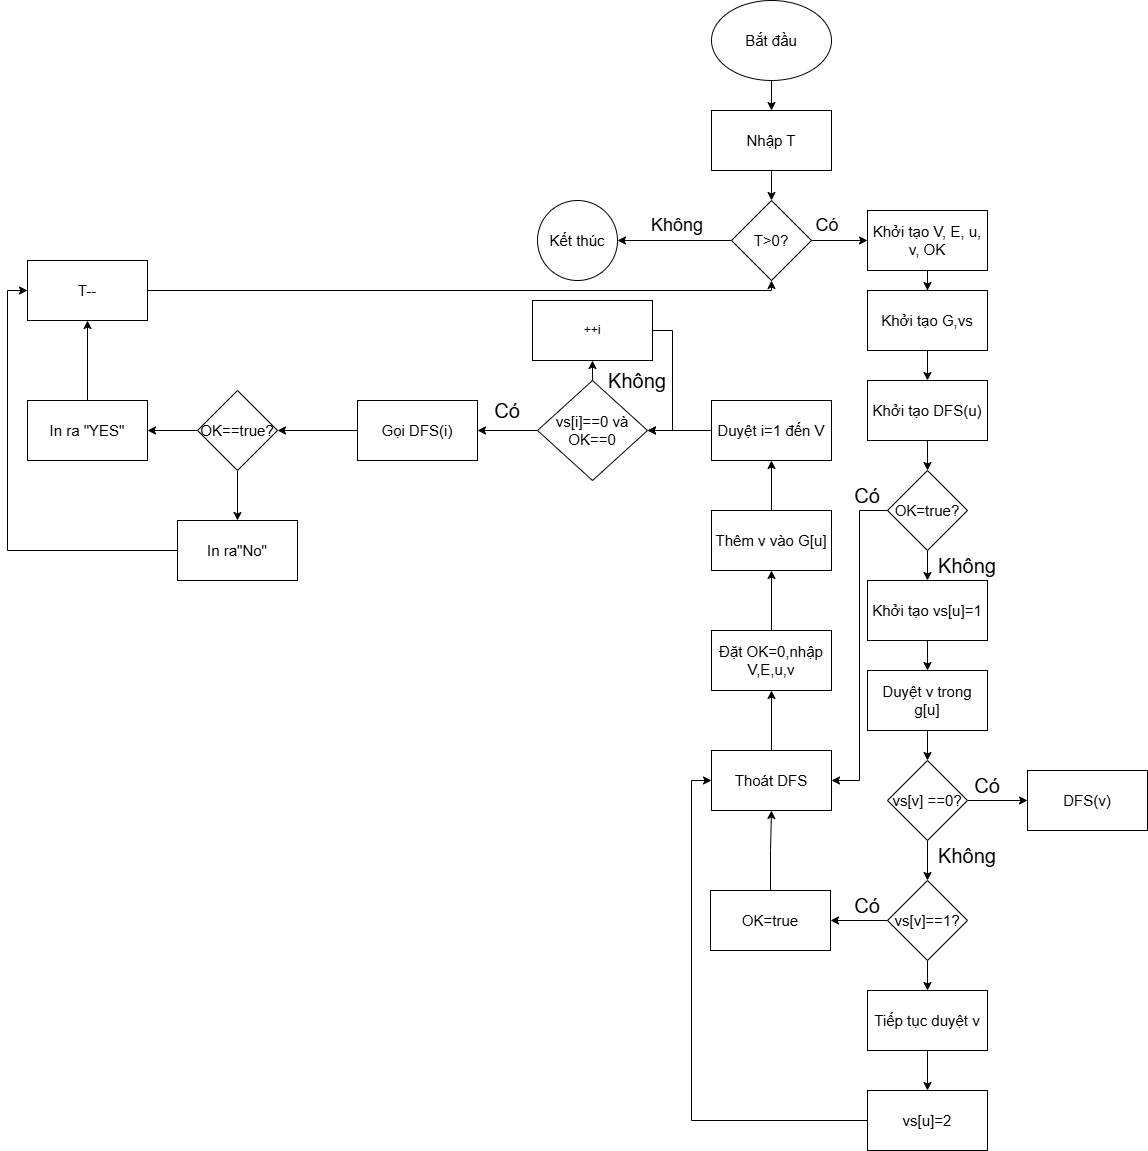

The diagram above was exported from draw.io. Its source (the exported page's mxGraphModel, read from the mxfile embedded in the PNG):
<mxGraphModel dx="2911" dy="1054" grid="1" gridSize="10" guides="1" tooltips="1" connect="1" arrows="1" fold="1" page="1" pageScale="1" pageWidth="827" pageHeight="1169" math="0" shadow="0">
  <root>
    <mxCell id="0" />
    <mxCell id="1" parent="0" />
    <mxCell id="-hn0QEFB0Dj0tt518N3E-3" value="" style="edgeStyle=orthogonalEdgeStyle;rounded=0;orthogonalLoop=1;jettySize=auto;html=1;" parent="1" source="-hn0QEFB0Dj0tt518N3E-1" target="-hn0QEFB0Dj0tt518N3E-2" edge="1">
      <mxGeometry relative="1" as="geometry" />
    </mxCell>
    <mxCell id="-hn0QEFB0Dj0tt518N3E-1" value="Bắt đầu" style="ellipse;whiteSpace=wrap;html=1;fontSize=15;" parent="1" vertex="1">
      <mxGeometry x="354" width="120" height="80" as="geometry" />
    </mxCell>
    <mxCell id="-hn0QEFB0Dj0tt518N3E-7" value="" style="edgeStyle=orthogonalEdgeStyle;rounded=0;orthogonalLoop=1;jettySize=auto;html=1;" parent="1" source="-hn0QEFB0Dj0tt518N3E-2" target="-hn0QEFB0Dj0tt518N3E-6" edge="1">
      <mxGeometry relative="1" as="geometry" />
    </mxCell>
    <mxCell id="-hn0QEFB0Dj0tt518N3E-2" value="Nhập T" style="whiteSpace=wrap;html=1;fontSize=15;" parent="1" vertex="1">
      <mxGeometry x="354" y="110" width="120" height="60" as="geometry" />
    </mxCell>
    <mxCell id="-hn0QEFB0Dj0tt518N3E-9" value="" style="edgeStyle=orthogonalEdgeStyle;rounded=0;orthogonalLoop=1;jettySize=auto;html=1;" parent="1" source="-hn0QEFB0Dj0tt518N3E-6" target="-hn0QEFB0Dj0tt518N3E-8" edge="1">
      <mxGeometry relative="1" as="geometry" />
    </mxCell>
    <mxCell id="-hn0QEFB0Dj0tt518N3E-13" value="" style="edgeStyle=orthogonalEdgeStyle;rounded=0;orthogonalLoop=1;jettySize=auto;html=1;" parent="1" source="-hn0QEFB0Dj0tt518N3E-6" target="-hn0QEFB0Dj0tt518N3E-12" edge="1">
      <mxGeometry relative="1" as="geometry" />
    </mxCell>
    <mxCell id="-hn0QEFB0Dj0tt518N3E-6" value="T&amp;gt;0?" style="rhombus;whiteSpace=wrap;html=1;fontSize=15;" parent="1" vertex="1">
      <mxGeometry x="374" y="200" width="80" height="80" as="geometry" />
    </mxCell>
    <mxCell id="-hn0QEFB0Dj0tt518N3E-8" value="Kết thúc" style="ellipse;whiteSpace=wrap;html=1;fontSize=15;" parent="1" vertex="1">
      <mxGeometry x="180" y="200" width="80" height="80" as="geometry" />
    </mxCell>
    <mxCell id="-hn0QEFB0Dj0tt518N3E-10" value="&lt;font style=&quot;font-size: 18px;&quot;&gt;Có&lt;/font&gt;" style="text;html=1;align=center;verticalAlign=middle;whiteSpace=wrap;rounded=0;" parent="1" vertex="1">
      <mxGeometry x="440" y="210" width="60" height="30" as="geometry" />
    </mxCell>
    <mxCell id="aGJJq41AlsTAMnbFW5el-5" value="" style="edgeStyle=orthogonalEdgeStyle;rounded=0;orthogonalLoop=1;jettySize=auto;html=1;" edge="1" parent="1" source="-hn0QEFB0Dj0tt518N3E-12" target="aGJJq41AlsTAMnbFW5el-4">
      <mxGeometry relative="1" as="geometry" />
    </mxCell>
    <mxCell id="-hn0QEFB0Dj0tt518N3E-12" value="Khởi tạo&amp;nbsp;V, E, u, v, OK" style="whiteSpace=wrap;html=1;fontSize=15;" parent="1" vertex="1">
      <mxGeometry x="510" y="210" width="120" height="60" as="geometry" />
    </mxCell>
    <mxCell id="-hn0QEFB0Dj0tt518N3E-14" value="&lt;font style=&quot;font-size: 18px;&quot;&gt;Không&lt;/font&gt;" style="text;html=1;align=center;verticalAlign=middle;whiteSpace=wrap;rounded=0;" parent="1" vertex="1">
      <mxGeometry x="290" y="210" width="60" height="30" as="geometry" />
    </mxCell>
    <mxCell id="aGJJq41AlsTAMnbFW5el-7" value="" style="edgeStyle=orthogonalEdgeStyle;rounded=0;orthogonalLoop=1;jettySize=auto;html=1;" edge="1" parent="1" source="-hn0QEFB0Dj0tt518N3E-16" target="-hn0QEFB0Dj0tt518N3E-18">
      <mxGeometry relative="1" as="geometry" />
    </mxCell>
    <mxCell id="-hn0QEFB0Dj0tt518N3E-16" value="Khởi tạo DFS(u)" style="whiteSpace=wrap;html=1;fontSize=15;" parent="1" vertex="1">
      <mxGeometry x="510" y="380" width="120" height="60" as="geometry" />
    </mxCell>
    <mxCell id="-hn0QEFB0Dj0tt518N3E-25" value="" style="edgeStyle=orthogonalEdgeStyle;rounded=0;orthogonalLoop=1;jettySize=auto;html=1;" parent="1" source="-hn0QEFB0Dj0tt518N3E-18" target="-hn0QEFB0Dj0tt518N3E-24" edge="1">
      <mxGeometry relative="1" as="geometry" />
    </mxCell>
    <mxCell id="aGJJq41AlsTAMnbFW5el-8" style="edgeStyle=orthogonalEdgeStyle;rounded=0;orthogonalLoop=1;jettySize=auto;html=1;exitX=0;exitY=0.5;exitDx=0;exitDy=0;entryX=1;entryY=0.5;entryDx=0;entryDy=0;" edge="1" parent="1" source="-hn0QEFB0Dj0tt518N3E-18" target="-hn0QEFB0Dj0tt518N3E-22">
      <mxGeometry relative="1" as="geometry" />
    </mxCell>
    <mxCell id="-hn0QEFB0Dj0tt518N3E-18" value="OK=true?" style="rhombus;whiteSpace=wrap;html=1;fontSize=15;" parent="1" vertex="1">
      <mxGeometry x="530" y="470" width="80" height="80" as="geometry" />
    </mxCell>
    <mxCell id="aGJJq41AlsTAMnbFW5el-37" value="" style="edgeStyle=orthogonalEdgeStyle;rounded=0;orthogonalLoop=1;jettySize=auto;html=1;" edge="1" parent="1" source="-hn0QEFB0Dj0tt518N3E-22" target="aGJJq41AlsTAMnbFW5el-36">
      <mxGeometry relative="1" as="geometry" />
    </mxCell>
    <mxCell id="-hn0QEFB0Dj0tt518N3E-22" value="Thoát DFS" style="whiteSpace=wrap;html=1;fontSize=15;" parent="1" vertex="1">
      <mxGeometry x="354" y="750" width="120" height="60" as="geometry" />
    </mxCell>
    <mxCell id="aGJJq41AlsTAMnbFW5el-2" value="" style="edgeStyle=orthogonalEdgeStyle;rounded=0;orthogonalLoop=1;jettySize=auto;html=1;" edge="1" parent="1" source="-hn0QEFB0Dj0tt518N3E-24" target="aGJJq41AlsTAMnbFW5el-1">
      <mxGeometry relative="1" as="geometry" />
    </mxCell>
    <mxCell id="-hn0QEFB0Dj0tt518N3E-24" value="Khởi tạo vs[u]=1" style="whiteSpace=wrap;html=1;fontSize=15;" parent="1" vertex="1">
      <mxGeometry x="510" y="580" width="120" height="60" as="geometry" />
    </mxCell>
    <mxCell id="aGJJq41AlsTAMnbFW5el-10" value="" style="edgeStyle=orthogonalEdgeStyle;rounded=0;orthogonalLoop=1;jettySize=auto;html=1;" edge="1" parent="1" source="aGJJq41AlsTAMnbFW5el-1" target="aGJJq41AlsTAMnbFW5el-9">
      <mxGeometry relative="1" as="geometry" />
    </mxCell>
    <mxCell id="aGJJq41AlsTAMnbFW5el-1" value="Duyệt v trong g[u]" style="whiteSpace=wrap;html=1;fontSize=15;" vertex="1" parent="1">
      <mxGeometry x="510" y="670" width="120" height="60" as="geometry" />
    </mxCell>
    <mxCell id="aGJJq41AlsTAMnbFW5el-6" value="" style="edgeStyle=orthogonalEdgeStyle;rounded=0;orthogonalLoop=1;jettySize=auto;html=1;" edge="1" parent="1" source="aGJJq41AlsTAMnbFW5el-4" target="-hn0QEFB0Dj0tt518N3E-16">
      <mxGeometry relative="1" as="geometry" />
    </mxCell>
    <mxCell id="aGJJq41AlsTAMnbFW5el-4" value="Khởi tạo G,vs" style="whiteSpace=wrap;html=1;fontSize=15;" vertex="1" parent="1">
      <mxGeometry x="510" y="290" width="120" height="60" as="geometry" />
    </mxCell>
    <mxCell id="aGJJq41AlsTAMnbFW5el-12" value="" style="edgeStyle=orthogonalEdgeStyle;rounded=0;orthogonalLoop=1;jettySize=auto;html=1;" edge="1" parent="1" source="aGJJq41AlsTAMnbFW5el-9" target="aGJJq41AlsTAMnbFW5el-11">
      <mxGeometry relative="1" as="geometry" />
    </mxCell>
    <mxCell id="aGJJq41AlsTAMnbFW5el-19" value="" style="edgeStyle=orthogonalEdgeStyle;rounded=0;orthogonalLoop=1;jettySize=auto;html=1;" edge="1" parent="1" source="aGJJq41AlsTAMnbFW5el-9" target="aGJJq41AlsTAMnbFW5el-18">
      <mxGeometry relative="1" as="geometry" />
    </mxCell>
    <mxCell id="aGJJq41AlsTAMnbFW5el-9" value="vs[v] ==0?" style="rhombus;whiteSpace=wrap;html=1;fontSize=15;" vertex="1" parent="1">
      <mxGeometry x="530" y="760" width="80" height="80" as="geometry" />
    </mxCell>
    <mxCell id="aGJJq41AlsTAMnbFW5el-11" value="DFS(v)" style="whiteSpace=wrap;html=1;fontSize=15;" vertex="1" parent="1">
      <mxGeometry x="670" y="770" width="120" height="60" as="geometry" />
    </mxCell>
    <mxCell id="aGJJq41AlsTAMnbFW5el-15" value="&lt;font style=&quot;font-size: 20px;&quot;&gt;Có&lt;/font&gt;" style="text;html=1;align=center;verticalAlign=middle;whiteSpace=wrap;rounded=0;" vertex="1" parent="1">
      <mxGeometry x="600" y="770" width="60" height="30" as="geometry" />
    </mxCell>
    <mxCell id="aGJJq41AlsTAMnbFW5el-16" value="&lt;font style=&quot;font-size: 20px;&quot;&gt;Không&lt;/font&gt;" style="text;html=1;align=center;verticalAlign=middle;whiteSpace=wrap;rounded=0;" vertex="1" parent="1">
      <mxGeometry x="580" y="840" width="60" height="30" as="geometry" />
    </mxCell>
    <mxCell id="aGJJq41AlsTAMnbFW5el-23" value="" style="edgeStyle=orthogonalEdgeStyle;rounded=0;orthogonalLoop=1;jettySize=auto;html=1;" edge="1" parent="1" source="aGJJq41AlsTAMnbFW5el-18" target="aGJJq41AlsTAMnbFW5el-22">
      <mxGeometry relative="1" as="geometry" />
    </mxCell>
    <mxCell id="aGJJq41AlsTAMnbFW5el-30" value="" style="edgeStyle=orthogonalEdgeStyle;rounded=0;orthogonalLoop=1;jettySize=auto;html=1;" edge="1" parent="1" source="aGJJq41AlsTAMnbFW5el-18" target="aGJJq41AlsTAMnbFW5el-29">
      <mxGeometry relative="1" as="geometry" />
    </mxCell>
    <mxCell id="aGJJq41AlsTAMnbFW5el-18" value="vs[v]==1?" style="rhombus;whiteSpace=wrap;html=1;fontSize=15;" vertex="1" parent="1">
      <mxGeometry x="530" y="880" width="80" height="80" as="geometry" />
    </mxCell>
    <mxCell id="aGJJq41AlsTAMnbFW5el-20" value="&lt;font style=&quot;font-size: 20px;&quot;&gt;Có&lt;/font&gt;" style="text;html=1;align=center;verticalAlign=middle;whiteSpace=wrap;rounded=0;" vertex="1" parent="1">
      <mxGeometry x="480" y="480" width="60" height="30" as="geometry" />
    </mxCell>
    <mxCell id="aGJJq41AlsTAMnbFW5el-21" value="&lt;font style=&quot;font-size: 20px;&quot;&gt;Không&lt;/font&gt;" style="text;html=1;align=center;verticalAlign=middle;whiteSpace=wrap;rounded=0;" vertex="1" parent="1">
      <mxGeometry x="580" y="550" width="60" height="30" as="geometry" />
    </mxCell>
    <mxCell id="aGJJq41AlsTAMnbFW5el-28" style="edgeStyle=orthogonalEdgeStyle;rounded=0;orthogonalLoop=1;jettySize=auto;html=1;exitX=0.5;exitY=0;exitDx=0;exitDy=0;entryX=0.5;entryY=1;entryDx=0;entryDy=0;" edge="1" parent="1" source="aGJJq41AlsTAMnbFW5el-22" target="-hn0QEFB0Dj0tt518N3E-22">
      <mxGeometry relative="1" as="geometry" />
    </mxCell>
    <mxCell id="aGJJq41AlsTAMnbFW5el-22" value="OK=true" style="whiteSpace=wrap;html=1;fontSize=15;" vertex="1" parent="1">
      <mxGeometry x="353" y="890" width="120" height="60" as="geometry" />
    </mxCell>
    <mxCell id="aGJJq41AlsTAMnbFW5el-24" value="&lt;font style=&quot;font-size: 20px;&quot;&gt;Có&lt;/font&gt;" style="text;html=1;align=center;verticalAlign=middle;whiteSpace=wrap;rounded=0;" vertex="1" parent="1">
      <mxGeometry x="480" y="890" width="60" height="30" as="geometry" />
    </mxCell>
    <mxCell id="aGJJq41AlsTAMnbFW5el-32" value="" style="edgeStyle=orthogonalEdgeStyle;rounded=0;orthogonalLoop=1;jettySize=auto;html=1;" edge="1" parent="1" source="aGJJq41AlsTAMnbFW5el-29" target="aGJJq41AlsTAMnbFW5el-31">
      <mxGeometry relative="1" as="geometry" />
    </mxCell>
    <mxCell id="aGJJq41AlsTAMnbFW5el-29" value="Tiếp tục duyệt v" style="whiteSpace=wrap;html=1;fontSize=15;" vertex="1" parent="1">
      <mxGeometry x="510" y="990" width="120" height="60" as="geometry" />
    </mxCell>
    <mxCell id="aGJJq41AlsTAMnbFW5el-33" style="edgeStyle=orthogonalEdgeStyle;rounded=0;orthogonalLoop=1;jettySize=auto;html=1;exitX=0;exitY=0.5;exitDx=0;exitDy=0;entryX=0;entryY=0.5;entryDx=0;entryDy=0;" edge="1" parent="1" source="aGJJq41AlsTAMnbFW5el-31" target="-hn0QEFB0Dj0tt518N3E-22">
      <mxGeometry relative="1" as="geometry" />
    </mxCell>
    <mxCell id="aGJJq41AlsTAMnbFW5el-31" value="vs[u]=2" style="whiteSpace=wrap;html=1;fontSize=15;" vertex="1" parent="1">
      <mxGeometry x="510" y="1090" width="120" height="60" as="geometry" />
    </mxCell>
    <mxCell id="aGJJq41AlsTAMnbFW5el-39" value="" style="edgeStyle=orthogonalEdgeStyle;rounded=0;orthogonalLoop=1;jettySize=auto;html=1;" edge="1" parent="1" source="aGJJq41AlsTAMnbFW5el-36" target="aGJJq41AlsTAMnbFW5el-38">
      <mxGeometry relative="1" as="geometry" />
    </mxCell>
    <mxCell id="aGJJq41AlsTAMnbFW5el-36" value="Đặt OK=0,nhập V,E,u,v" style="whiteSpace=wrap;html=1;fontSize=15;" vertex="1" parent="1">
      <mxGeometry x="354" y="630" width="120" height="60" as="geometry" />
    </mxCell>
    <mxCell id="aGJJq41AlsTAMnbFW5el-41" value="" style="edgeStyle=orthogonalEdgeStyle;rounded=0;orthogonalLoop=1;jettySize=auto;html=1;" edge="1" parent="1" source="aGJJq41AlsTAMnbFW5el-38" target="aGJJq41AlsTAMnbFW5el-40">
      <mxGeometry relative="1" as="geometry" />
    </mxCell>
    <mxCell id="aGJJq41AlsTAMnbFW5el-38" value="Thêm v vào G[u]" style="whiteSpace=wrap;html=1;fontSize=15;" vertex="1" parent="1">
      <mxGeometry x="354" y="510" width="120" height="60" as="geometry" />
    </mxCell>
    <mxCell id="aGJJq41AlsTAMnbFW5el-43" value="" style="edgeStyle=orthogonalEdgeStyle;rounded=0;orthogonalLoop=1;jettySize=auto;html=1;" edge="1" parent="1" source="aGJJq41AlsTAMnbFW5el-40" target="aGJJq41AlsTAMnbFW5el-42">
      <mxGeometry relative="1" as="geometry" />
    </mxCell>
    <mxCell id="aGJJq41AlsTAMnbFW5el-40" value="Duyệt i=1 đến V" style="whiteSpace=wrap;html=1;fontSize=15;" vertex="1" parent="1">
      <mxGeometry x="354" y="400" width="120" height="60" as="geometry" />
    </mxCell>
    <mxCell id="aGJJq41AlsTAMnbFW5el-45" value="" style="edgeStyle=orthogonalEdgeStyle;rounded=0;orthogonalLoop=1;jettySize=auto;html=1;" edge="1" parent="1" source="aGJJq41AlsTAMnbFW5el-42" target="aGJJq41AlsTAMnbFW5el-44">
      <mxGeometry relative="1" as="geometry" />
    </mxCell>
    <mxCell id="aGJJq41AlsTAMnbFW5el-49" style="edgeStyle=orthogonalEdgeStyle;rounded=0;orthogonalLoop=1;jettySize=auto;html=1;exitX=0.5;exitY=0;exitDx=0;exitDy=0;entryX=0.5;entryY=1;entryDx=0;entryDy=0;" edge="1" parent="1" source="aGJJq41AlsTAMnbFW5el-42" target="aGJJq41AlsTAMnbFW5el-48">
      <mxGeometry relative="1" as="geometry" />
    </mxCell>
    <mxCell id="aGJJq41AlsTAMnbFW5el-42" value="vs[i]==0 và OK==0" style="rhombus;whiteSpace=wrap;html=1;fontSize=15;" vertex="1" parent="1">
      <mxGeometry x="180" y="380" width="110" height="100" as="geometry" />
    </mxCell>
    <mxCell id="aGJJq41AlsTAMnbFW5el-54" value="" style="edgeStyle=orthogonalEdgeStyle;rounded=0;orthogonalLoop=1;jettySize=auto;html=1;" edge="1" parent="1" source="aGJJq41AlsTAMnbFW5el-44" target="aGJJq41AlsTAMnbFW5el-53">
      <mxGeometry relative="1" as="geometry" />
    </mxCell>
    <mxCell id="aGJJq41AlsTAMnbFW5el-44" value="Gọi DFS(i)" style="whiteSpace=wrap;html=1;fontSize=15;" vertex="1" parent="1">
      <mxGeometry y="400" width="120" height="60" as="geometry" />
    </mxCell>
    <mxCell id="aGJJq41AlsTAMnbFW5el-52" style="edgeStyle=orthogonalEdgeStyle;rounded=0;orthogonalLoop=1;jettySize=auto;html=1;exitX=1;exitY=0.5;exitDx=0;exitDy=0;entryX=1;entryY=0.5;entryDx=0;entryDy=0;" edge="1" parent="1" source="aGJJq41AlsTAMnbFW5el-48" target="aGJJq41AlsTAMnbFW5el-42">
      <mxGeometry relative="1" as="geometry" />
    </mxCell>
    <mxCell id="aGJJq41AlsTAMnbFW5el-48" value="++i" style="rounded=0;whiteSpace=wrap;html=1;" vertex="1" parent="1">
      <mxGeometry x="175" y="300" width="120" height="60" as="geometry" />
    </mxCell>
    <mxCell id="aGJJq41AlsTAMnbFW5el-50" value="&lt;font style=&quot;font-size: 20px;&quot;&gt;Có&lt;/font&gt;" style="text;html=1;align=center;verticalAlign=middle;whiteSpace=wrap;rounded=0;" vertex="1" parent="1">
      <mxGeometry x="120" y="395" width="60" height="30" as="geometry" />
    </mxCell>
    <mxCell id="aGJJq41AlsTAMnbFW5el-51" value="&lt;font style=&quot;font-size: 20px;&quot;&gt;Không&lt;/font&gt;" style="text;html=1;align=center;verticalAlign=middle;whiteSpace=wrap;rounded=0;" vertex="1" parent="1">
      <mxGeometry x="250" y="365" width="60" height="30" as="geometry" />
    </mxCell>
    <mxCell id="aGJJq41AlsTAMnbFW5el-56" value="" style="edgeStyle=orthogonalEdgeStyle;rounded=0;orthogonalLoop=1;jettySize=auto;html=1;" edge="1" parent="1" source="aGJJq41AlsTAMnbFW5el-53" target="aGJJq41AlsTAMnbFW5el-55">
      <mxGeometry relative="1" as="geometry" />
    </mxCell>
    <mxCell id="aGJJq41AlsTAMnbFW5el-58" value="" style="edgeStyle=orthogonalEdgeStyle;rounded=0;orthogonalLoop=1;jettySize=auto;html=1;" edge="1" parent="1" source="aGJJq41AlsTAMnbFW5el-53" target="aGJJq41AlsTAMnbFW5el-57">
      <mxGeometry relative="1" as="geometry" />
    </mxCell>
    <mxCell id="aGJJq41AlsTAMnbFW5el-53" value="OK==true?" style="rhombus;whiteSpace=wrap;html=1;fontSize=15;" vertex="1" parent="1">
      <mxGeometry x="-160" y="390" width="80" height="80" as="geometry" />
    </mxCell>
    <mxCell id="aGJJq41AlsTAMnbFW5el-60" value="" style="edgeStyle=orthogonalEdgeStyle;rounded=0;orthogonalLoop=1;jettySize=auto;html=1;" edge="1" parent="1" source="aGJJq41AlsTAMnbFW5el-55" target="aGJJq41AlsTAMnbFW5el-59">
      <mxGeometry relative="1" as="geometry" />
    </mxCell>
    <mxCell id="aGJJq41AlsTAMnbFW5el-55" value="In ra &quot;YES&quot;" style="whiteSpace=wrap;html=1;fontSize=15;" vertex="1" parent="1">
      <mxGeometry x="-330" y="400" width="120" height="60" as="geometry" />
    </mxCell>
    <mxCell id="aGJJq41AlsTAMnbFW5el-62" style="edgeStyle=orthogonalEdgeStyle;rounded=0;orthogonalLoop=1;jettySize=auto;html=1;exitX=0;exitY=0.5;exitDx=0;exitDy=0;entryX=0;entryY=0.5;entryDx=0;entryDy=0;" edge="1" parent="1" source="aGJJq41AlsTAMnbFW5el-57" target="aGJJq41AlsTAMnbFW5el-59">
      <mxGeometry relative="1" as="geometry" />
    </mxCell>
    <mxCell id="aGJJq41AlsTAMnbFW5el-57" value="In ra&quot;No&quot;" style="whiteSpace=wrap;html=1;fontSize=15;" vertex="1" parent="1">
      <mxGeometry x="-180" y="520" width="120" height="60" as="geometry" />
    </mxCell>
    <mxCell id="aGJJq41AlsTAMnbFW5el-61" style="edgeStyle=orthogonalEdgeStyle;rounded=0;orthogonalLoop=1;jettySize=auto;html=1;exitX=1;exitY=0.5;exitDx=0;exitDy=0;entryX=0.5;entryY=1;entryDx=0;entryDy=0;" edge="1" parent="1" source="aGJJq41AlsTAMnbFW5el-59" target="-hn0QEFB0Dj0tt518N3E-6">
      <mxGeometry relative="1" as="geometry">
        <Array as="points">
          <mxPoint x="414" y="290" />
        </Array>
      </mxGeometry>
    </mxCell>
    <mxCell id="aGJJq41AlsTAMnbFW5el-59" value="T--" style="whiteSpace=wrap;html=1;fontSize=15;" vertex="1" parent="1">
      <mxGeometry x="-330" y="260" width="120" height="60" as="geometry" />
    </mxCell>
  </root>
</mxGraphModel>